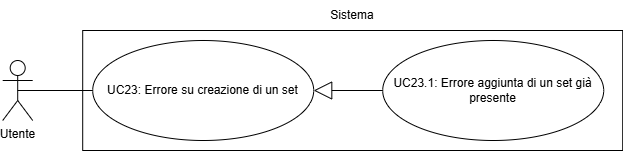

The diagram above was exported from draw.io. Its source (the exported page's mxGraphModel, read from the mxfile embedded in the PNG):
<mxGraphModel dx="1221" dy="1731" grid="1" gridSize="10" guides="1" tooltips="1" connect="1" arrows="1" fold="1" page="1" pageScale="1" pageWidth="827" pageHeight="1169" math="0" shadow="0">
  <root>
    <mxCell id="0" />
    <mxCell id="1" parent="0" />
    <mxCell id="2" value="" style="html=1;whiteSpace=wrap;" vertex="1" parent="1">
      <mxGeometry x="171.2" y="4600" width="540" height="120" as="geometry" />
    </mxCell>
    <mxCell id="3" value="UC23: Errore su creazione di un set" style="ellipse;whiteSpace=wrap;html=1;" vertex="1" parent="1">
      <mxGeometry x="181.2" y="4610" width="221" height="100" as="geometry" />
    </mxCell>
    <mxCell id="4" style="edgeStyle=orthogonalEdgeStyle;rounded=0;orthogonalLoop=1;jettySize=auto;html=1;exitX=0.5;exitY=0.5;exitDx=0;exitDy=0;exitPerimeter=0;entryX=0;entryY=0.5;entryDx=0;entryDy=0;endArrow=none;endFill=0;" edge="1" source="5" target="3" parent="1">
      <mxGeometry relative="1" as="geometry" />
    </mxCell>
    <mxCell id="5" value="Utente" style="shape=umlActor;verticalLabelPosition=bottom;verticalAlign=top;html=1;" vertex="1" parent="1">
      <mxGeometry x="91.19999999999999" y="4630" width="30" height="60" as="geometry" />
    </mxCell>
    <mxCell id="6" value="UC23.1: Errore aggiunta di un set già presente" style="ellipse;whiteSpace=wrap;html=1;" vertex="1" parent="1">
      <mxGeometry x="471.2" y="4610" width="221" height="100" as="geometry" />
    </mxCell>
    <mxCell id="7" style="rounded=0;orthogonalLoop=1;jettySize=auto;html=1;exitX=0;exitY=0.5;exitDx=0;exitDy=0;entryX=1;entryY=0.5;entryDx=0;entryDy=0;endArrow=block;endFill=0;endSize=16;" edge="1" source="6" target="3" parent="1">
      <mxGeometry relative="1" as="geometry">
        <mxPoint x="541.2" y="4579" as="sourcePoint" />
        <mxPoint x="412.2" y="4670" as="targetPoint" />
      </mxGeometry>
    </mxCell>
    <mxCell id="8" value="Sistema" style="text;html=1;align=center;verticalAlign=middle;whiteSpace=wrap;rounded=0;" vertex="1" parent="1">
      <mxGeometry x="411.2" y="4570" width="60" height="30" as="geometry" />
    </mxCell>
  </root>
</mxGraphModel>